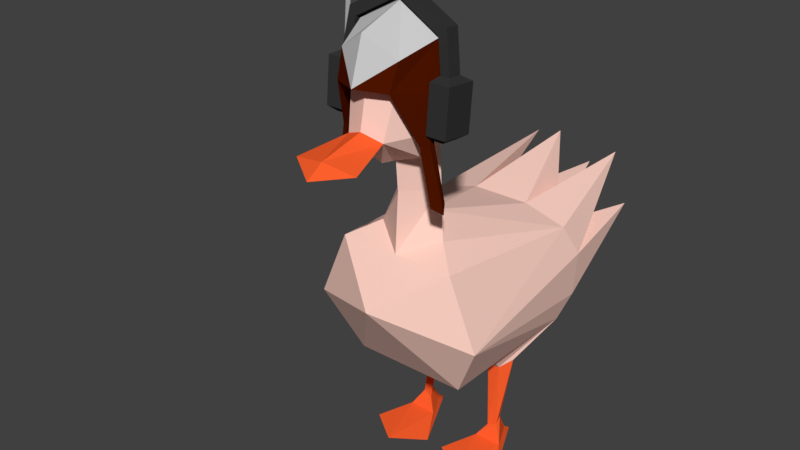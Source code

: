 # Source: Jummus.blend  (saved by Blender 2.79.0; exported with 4.5.12 LTS)
import bpy
from mathutils import Matrix  # noqa: F401  (used for matrix-valued properties, if any)

bpy.ops.wm.read_factory_settings(use_empty=True)
scene = bpy.context.scene
scene.name = 'Scene'

# ---- collections
col_collection_1 = bpy.data.collections.new('Collection 1'); scene.collection.children.link(col_collection_1)

# ---- materials (node trees are filled in below, after node groups)
mat_material = bpy.data.materials.new('Material')
mat_material.alpha_threshold = 0.0
mat_material.use_transparent_shadow = False
mat_material.diffuse_color = (1.0, 0.6514, 0.5583, 1.0)
mat_material.roughness = 0.5
mat_material.line_color = (0.0, 0.0, 0.0, 1.0)
mat_material_001 = bpy.data.materials.new('Material.001')
mat_material_001.alpha_threshold = 0.0
mat_material_001.use_transparent_shadow = False
mat_material_001.diffuse_color = (1.0, 0.1195, 0.02624, 1.0)
mat_material_001.roughness = 0.5
mat_material_002 = bpy.data.materials.new('Material.002')
mat_material_002.alpha_threshold = 0.0
mat_material_002.use_transparent_shadow = False
mat_material_002.diffuse_color = (0.07819, 0.007499, 0.0, 1.0)
mat_material_002.roughness = 0.5
mat_material_003 = bpy.data.materials.new('Material.003')
mat_material_003.alpha_threshold = 0.0
mat_material_003.use_transparent_shadow = False
mat_material_003.diffuse_color = (0.03522, 0.03522, 0.03522, 1.0)
mat_material_003.roughness = 0.5
mat_material_004 = bpy.data.materials.new('Material.004')
mat_material_004.alpha_threshold = 0.0
mat_material_004.use_transparent_shadow = False
mat_material_004.diffuse_color = (0.6038, 0.6038, 0.6038, 1.0)
mat_material_004.roughness = 0.5

# ---- material node trees

# ---- world
world_world = bpy.data.worlds.new('World'); scene.world = world_world
world_world.color = (0.05088, 0.05088, 0.05088)
world_world.use_sun_shadow = False
world_world.sun_shadow_jitter_overblur = 0.0
world_world.cycles.sampling_method = 'MANUAL'

# ---- meshes
me_cube = bpy.data.meshes.new('Cube')
me_cube.from_pydata([(1.067, 1.915, -1.266), (0.8374, 1.671, 0.7674), (-0.8374, 1.671, 0.7674), (-1.067, 1.915, -1.266), (1.067, 3.386, -1.266), (0.8745, 3.564, 1.067), (-0.8745, 3.564, 1.067), (-1.067, 3.386, -1.266), (0.0, 2.959, 1.652), (0.4324, 1.737, -1.266), (-0.4324, 1.737, -1.266), (1.178, 2.281, -1.453), (1.225, 2.951, -1.454), (-1.178, 2.281, -1.453), (-1.225, 2.951, -1.454), (0.4324, 3.564, -1.266), (-0.4324, 3.564, -1.266), (0.5877, 3.066, -1.861), (-0.5877, 3.066, -1.861), (0.2421, 2.426, -1.996), (-0.2421, 2.426, -1.996), (0.0, 3.564, 1.067), (-0.5006, 3.785, 0.7227), (0.5006, 3.785, 0.7227), (-0.318, 4.406, 0.5329), (0.318, 4.406, 0.5329), (0.0, 4.435, 1.014), (-0.318, 5.313, 0.5988), (0.318, 5.313, 0.5988), (0.0, 4.929, 1.316), (0.0, 3.242, -3.739), (-0.6857, 3.748, -3.275), (0.6857, 3.748, -3.275), (0.0, 4.069, -2.782), (-1.076, 3.123, -2.976), (1.076, 3.123, -2.976), (-0.423, 2.347, -3.245), (0.423, 2.347, -3.245), (0.0, 3.937, 0.3495), (0.0, 2.674, -3.43), (1.297, 2.564, 1.067), (-1.297, 2.564, 1.067), (0.0, 1.568, -0.1579), (0.6968, 1.692, -0.1237), (-0.6968, 1.692, -0.1237), (0.7287, 1.345, -0.7062), (0.4329, 1.226, -0.5082), (0.6112, 1.264, -0.5153), (-0.7287, 1.345, -0.7062), (-0.4329, 1.226, -0.5082), (-0.6112, 1.264, -0.5153), (0.6464, 0.3867, -0.5537), (0.536, 0.2781, -0.409), (0.6718, 0.3314, -0.4293), (-0.6464, 0.3867, -0.5537), (-0.536, 0.2781, -0.409), (-0.6718, 0.3314, -0.4293), (0.6195, 0.09213, -0.7333), (0.4059, 0.09213, -0.3034), (0.8162, 0.09213, -0.3129), (-0.6195, 0.09213, -0.7333), (-0.4059, 0.09213, -0.3034), (-0.8162, 0.09213, -0.3129), (0.6234, 0.002152, -0.8496), (0.1322, -0.0002174, 0.1766), (1.091, -0.001217, 0.1636), (-0.6234, 0.002152, -0.8496), (-0.1322, -0.0002174, 0.1766), (-1.091, -0.001217, 0.1636), (0.6118, -0.0007172, 0.5094), (-0.6118, -0.0007172, 0.5094), (0.6315, 5.418, 1.053), (0.4533, 5.418, 0.5188), (0.4126, 5.033, 1.053), (0.2701, 5.349, 1.602), (0.4661, 5.218, 2.293), (0.544, 6.026, 1.053), (0.3465, 6.026, 1.445), (0.3932, 6.027, 0.6614), (0.603, 6.551, 0.9897), (0.4308, 6.363, 1.514), (0.4308, 6.224, 0.5395), (0.6802, 5.914, 1.081), (0.3947, 5.994, 1.641), (0.4622, 5.835, 0.5198), (0.6485, 5.323, 1.127), (0.5781, 5.323, 1.267), (0.6567, 5.295, 1.216), (0.5953, 5.312, 1.337), (0.7917, 4.55, 1.085), (0.7212, 4.55, 1.225), (0.8402, 4.432, 1.165), (0.7384, 4.539, 1.295), (0.0, 5.726, 0.3405), (-0.6315, 5.418, 1.053), (0.0, 5.456, 1.695), (0.0, 4.879, 1.053), (0.0, 5.185, 0.405), (-0.4533, 5.418, 0.5188), (-0.4126, 5.033, 1.053), (-0.2701, 5.349, 1.602), (0.0, 5.185, 1.623), (0.0, 5.139, 2.609), (-0.4661, 5.218, 2.293), (0.0, 5.303, 2.358), (-0.544, 6.026, 1.053), (-0.3465, 6.026, 1.445), (0.0, 6.026, 1.584), (0.0, 6.027, 0.4542), (-0.3932, 6.027, 0.6614), (0.0, 6.883, 0.9423), (0.0, 6.457, 0.3321), (-0.603, 6.551, 0.9897), (0.0, 6.645, 1.647), (-0.4308, 6.363, 1.514), (-0.4308, 6.224, 0.5395), (-0.6802, 5.914, 1.081), (-0.3947, 5.994, 1.641), (0.0, 6.024, 1.841), (0.0, 5.794, 0.2232), (-0.4622, 5.835, 0.5198), (-0.6485, 5.323, 1.127), (-0.5781, 5.323, 1.267), (-0.6567, 5.295, 1.216), (-0.5953, 5.312, 1.337), (-0.7917, 4.55, 1.085), (-0.7212, 4.55, 1.225), (-0.8402, 4.432, 1.165), (-0.7384, 4.539, 1.295), (0.8216, 6.119, 0.8797), (0.6931, 6.119, 0.8797), (0.8216, 6.139, 1.088), (0.6931, 6.139, 1.088), (0.6246, 6.582, 1.045), (0.7303, 6.701, 1.033), (0.6246, 6.562, 0.8364), (0.7303, 6.68, 0.8249), (0.9248, 6.042, 0.7629), (0.6419, 6.042, 0.763), (0.9248, 6.087, 1.217), (0.6419, 6.086, 1.218), (0.9258, 5.399, 0.8228), (0.6429, 5.399, 0.8229), (0.9258, 5.443, 1.277), (0.6429, 5.443, 1.277), (0.8282, 5.34, 0.9201), (0.6891, 5.339, 0.9201), (0.8282, 5.366, 1.193), (0.6891, 5.366, 1.193), (-0.8216, 6.119, 0.8797), (-0.6931, 6.119, 0.8797), (-0.8216, 6.139, 1.088), (-0.6931, 6.139, 1.088), (-0.6246, 6.582, 1.045), (-0.7303, 6.701, 1.033), (-0.6246, 6.562, 0.8364), (-0.7303, 6.68, 0.8249), (0.0, 6.908, 0.8027), (0.0, 7.066, 0.7872), (0.0, 6.928, 1.011), (0.0, 7.086, 0.9957), (-0.9248, 6.042, 0.7629), (-0.6419, 6.042, 0.763), (-0.9248, 6.087, 1.217), (-0.6419, 6.086, 1.218), (-0.9258, 5.399, 0.8228), (-0.6429, 5.399, 0.8229), (-0.9258, 5.443, 1.277), (-0.6429, 5.443, 1.277), (-0.8282, 5.34, 0.9201), (-0.6891, 5.339, 0.9201), (-0.8282, 5.366, 1.193), (-0.6891, 5.366, 1.193), (-0.9248, 6.064, 0.9902), (-0.8423, 6.112, 0.9437), (-0.8423, 6.12, 1.027), (-0.8834, 6.09, 0.9876), (-0.9112, 7.943, 0.7244), (-0.9112, 7.943, 0.8073), (-0.9523, 7.943, 0.7684), (-0.8598, 7.998, 0.6435), (-0.8598, 7.998, 0.8689), (-1.008, 7.998, 0.7662)], [], [(0, 1, 43), (40, 12, 4, 5), (41, 6, 7, 14), (10, 3, 36), (40, 5, 8), (5, 21, 6, 8), (41, 2, 8), (2, 1, 8), (18, 14, 31), (19, 17, 35), (12, 17, 32), (16, 15, 33), (17, 12, 35), (17, 19, 30), (9, 19, 37), (19, 9, 39), (4, 15, 38), (15, 16, 38), (16, 7, 38), (7, 6, 22, 38), (6, 21, 22), (5, 4, 38, 23), (2, 41, 13, 3), (21, 23, 25, 26), (21, 5, 23), (26, 25, 28, 96), (22, 21, 26, 24), (23, 38, 22, 24, 25), (27, 96, 28, 97), (24, 26, 96, 27), (24, 27, 97), (18, 17, 30), (20, 18, 30), (19, 20, 30), (7, 16, 31), (16, 18, 31), (14, 7, 31), (18, 16, 33), (17, 15, 32), (4, 12, 32), (15, 4, 32), (17, 18, 33), (15, 17, 33), (13, 14, 34), (12, 11, 35), (11, 19, 35), (14, 18, 34), (18, 20, 34), (20, 13, 34), (20, 19, 39), (10, 20, 39), (19, 11, 37), (20, 10, 36), (3, 13, 36), (11, 0, 37), (13, 20, 36), (0, 9, 37), (9, 10, 39), (11, 12, 40), (1, 40, 8), (6, 41, 8), (2, 3, 44), (1, 2, 42), (3, 10, 42), (10, 9, 42), (9, 0, 42), (1, 42, 43), (43, 42, 46, 47), (42, 44, 50, 49), (42, 2, 44), (48, 49, 55, 54), (0, 43, 47, 45), (42, 0, 45, 46), (49, 50, 56, 55), (44, 3, 48, 50), (3, 42, 49, 48), (54, 55, 61, 60), (55, 56, 62, 61), (47, 46, 52, 53), (46, 45, 51, 52), (50, 48, 54, 56), (45, 47, 53, 51), (58, 64, 69), (62, 60, 66, 68), (51, 53, 59, 57), (56, 54, 60, 62), (53, 52, 58, 59), (52, 51, 57, 58), (64, 63, 65, 69), (66, 67, 70, 68), (58, 57, 63, 64), (62, 68, 70), (60, 61, 67, 66), (57, 59, 65, 63), (61, 62, 70), (67, 61, 70), (59, 58, 69), (65, 59, 69), (41, 14, 13), (0, 11, 40, 1), (104, 102, 75), (74, 95, 104, 75), (93, 108, 78, 72), (93, 72, 28, 97), (71, 73, 28, 72), (71, 72, 78, 76), (71, 76, 77, 74), (71, 74, 73), (101, 74, 75, 102), (95, 74, 77, 107), (96, 97, 28, 73), (29, 74, 101), (110, 79, 81, 111), (76, 78, 84, 82), (107, 77, 83, 118), (78, 108, 119, 84), (83, 77, 86, 88), (110, 113, 80, 79), (118, 83, 80), (83, 82, 79, 80), (119, 111, 81), (82, 84, 81, 79), (85, 87, 91, 89), (82, 83, 88, 87), (76, 82, 87, 85), (77, 76, 85, 86), (90, 89, 91, 92), (88, 86, 90, 92), (87, 88, 92, 91), (86, 85, 89, 90), (104, 103, 102), (100, 103, 104, 95), (93, 98, 109, 108), (93, 97, 27, 98), (94, 98, 27, 99), (94, 105, 109, 98), (94, 100, 106, 105), (94, 99, 100), (101, 102, 103, 100), (95, 107, 106, 100), (96, 99, 27, 97), (29, 101, 100), (110, 111, 115, 112), (105, 116, 120, 109), (107, 118, 117, 106), (109, 120, 119, 108), (117, 124, 122, 106), (110, 112, 114, 113), (118, 113, 114), (117, 114, 112, 116), (115, 111, 119), (116, 112, 115, 120), (121, 125, 127, 123), (116, 123, 124, 117), (105, 121, 123, 116), (106, 122, 121, 105), (126, 128, 127, 125), (124, 128, 126, 122), (123, 127, 128, 124), (122, 126, 125, 121), (133, 135, 130, 132), (157, 158, 136, 135), (136, 134, 131, 129), (134, 133, 132, 131), (157, 135, 133, 159), (135, 136, 129, 130), (136, 158, 160, 134), (138, 137, 141, 142), (133, 134, 160, 159), (129, 131, 139, 137), (132, 130, 138, 140), (130, 129, 137, 138), (131, 132, 140, 139), (143, 144, 148, 147), (140, 138, 142, 144), (139, 140, 144, 143), (137, 139, 143, 141), (146, 145, 147, 148), (141, 143, 147, 145), (142, 141, 145, 146), (144, 142, 146, 148), (153, 152, 150, 155), (157, 155, 156, 158), (156, 149, 151, 154), (154, 151, 152, 153), (157, 159, 153, 155), (155, 150, 149, 156), (156, 154, 160, 158), (162, 166, 165, 161), (153, 159, 160, 154), (149, 161, 173), (152, 164, 162, 150), (150, 162, 161, 149), (151, 163, 164, 152), (167, 171, 172, 168), (164, 168, 166, 162), (163, 167, 168, 164), (161, 165, 167, 163, 173), (170, 172, 171, 169), (165, 169, 171, 167), (166, 170, 169, 165), (168, 172, 170, 166), (173, 151, 175, 176), (163, 151, 173), (176, 175, 178, 179), (149, 173, 176, 174), (151, 149, 174, 175), (179, 178, 181, 182), (174, 176, 179, 177), (175, 174, 177, 178), (181, 180, 182), (177, 179, 182, 180), (178, 177, 180, 181), (113, 118, 80), (117, 118, 114), (84, 119, 81), (120, 115, 119), (28, 25, 97), (25, 24, 97), (96, 29, 100, 99), (96, 73, 74, 29)])
me_cube.polygons.foreach_set('material_index', [0, 0, 0, 0, 0, 0, 0, 0, 0, 0, 0, 0, 0, 0, 0, 0, 0, 0, 0, 0, 0, 0, 0, 0, 0, 0, 0, 0, 0, 0, 0, 0, 0, 0, 0, 0, 0, 0, 0, 0, 0, 0, 0, 0, 0, 0, 0, 0, 0, 0, 0, 0, 0, 0, 0, 0, 0, 0, 0, 0, 0, 0, 0, 0, 0, 0, 0, 0, 0, 0, 1, 0, 0, 1, 0, 0, 1, 1, 1, 1, 1, 1, 1, 1, 1, 1, 1, 1, 1, 1, 1, 1, 1, 1, 1, 1, 1, 1, 0, 0, 1, 1, 0, 0, 0, 0, 0, 0, 1, 0, 0, 0, 4, 2, 2, 2, 2, 4, 2, 2, 4, 2, 2, 2, 2, 2, 2, 2, 2, 2, 1, 1, 0, 0, 0, 0, 0, 0, 1, 0, 0, 0, 4, 2, 2, 2, 2, 4, 4, 2, 4, 2, 2, 2, 2, 2, 2, 2, 2, 2, 3, 3, 3, 3, 3, 3, 3, 3, 3, 3, 3, 3, 3, 3, 3, 3, 3, 3, 3, 3, 3, 3, 3, 3, 3, 3, 3, 3, 3, 3, 3, 3, 3, 3, 3, 3, 3, 3, 3, 3, 3, 3, 3, 3, 4, 3, 3, 4, 4, 4, 4, 4, 4, 4, 2, 2, 2, 0, 0, 0, 0])
_uv = me_cube.uv_layers.new(name='UVMap')
_uv.uv.foreach_set('vector', [0.1855, 0.4523, 0.1647, 0.6561, 0.1538, 0.5536, 0.2728, 0.05973, 0.2677, 0.2818, 0.2292, 0.2705, 0.1896, 0.07111, 0.4298, 0.002218, 0.5216, 0.007853, 0.4934, 0.2088, 0.4529, 0.2228, 0.5348, 0.4878, 0.572, 0.5259, 0.4128, 0.6189, 0.2728, 0.05973, 0.1896, 0.07111, 0.2341, 0.001742, 0.166, 0.07322, 0.09048, 0.07322, 0.01491, 0.07322, 0.09307, 0.001742, 0.5963, 0.001742, 0.6571, 0.05374, 0.5251, 0.117, 0.6571, 0.05374, 0.6571, 0.1913, 0.5251, 0.117, 0.8257, 0.4412, 0.8681, 0.3901, 0.8681, 0.5668, 0.9625, 0.7334, 0.9094, 0.703, 0.9625, 0.6184, 0.8574, 0.7539, 0.8134, 0.7048, 0.8574, 0.5792, 0.05548, 0.2735, 0.1302, 0.2735, 0.09133, 0.411, 0.2903, 0.8354, 0.342, 0.7937, 0.342, 0.9275, 0.2903, 0.4647, 0.3474, 0.4518, 0.3474, 0.6192, 0.9283, 0.9378, 0.8932, 0.8623, 0.9283, 0.7586, 0.5376, 0.8268, 0.567, 0.7452, 0.567, 0.9501, 0.1861, 0.271, 0.1302, 0.2735, 0.08895, 0.1402, 0.1302, 0.2735, 0.05548, 0.2735, 0.08895, 0.1402, 0.05548, 0.2735, 0.001733, 0.271, 0.08895, 0.1402, 0.001733, 0.271, 0.01491, 0.07322, 0.04623, 0.1059, 0.08895, 0.1402, 0.01491, 0.07322, 0.09048, 0.07322, 0.04623, 0.1059, 0.166, 0.07322, 0.1861, 0.271, 0.08895, 0.1402, 0.1328, 0.1059, 0.3589, 0.001742, 0.4298, 0.002218, 0.3968, 0.2208, 0.3683, 0.2038, 0.9059, 0.7334, 0.8771, 0.711, 0.8609, 0.6579, 0.9021, 0.6576, 0.09048, 0.07322, 0.166, 0.07322, 0.1328, 0.1059, 0.9021, 0.6576, 0.8609, 0.6579, 0.8674, 0.5792, 0.9059, 0.6191, 0.9174, 0.01226, 0.9447, 0.001742, 0.9409, 0.07621, 0.9007, 0.06842, 0.7473, 0.1983, 0.7039, 0.1821, 0.6605, 0.1983, 0.6763, 0.1429, 0.7314, 0.1429, 0.3362, 0.931, 0.3362, 0.9852, 0.2903, 0.9614, 0.3043, 0.9344, 0.9007, 0.06842, 0.9409, 0.07621, 0.9447, 0.1141, 0.9071, 0.1459, 0.6763, 0.1429, 0.6763, 0.06484, 0.7039, 0.07438, 0.7689, 0.562, 0.6721, 0.5311, 0.7689, 0.3901, 0.8222, 0.5591, 0.7723, 0.5501, 0.8222, 0.3901, 0.8715, 0.3965, 0.9128, 0.3901, 0.9128, 0.5551, 0.001733, 0.271, 0.05548, 0.2735, 0.03452, 0.4488, 0.81, 0.7551, 0.7619, 0.7069, 0.81, 0.5792, 0.4529, 0.2228, 0.4934, 0.2088, 0.5216, 0.3866, 0.7575, 0.2341, 0.8176, 0.2018, 0.8176, 0.3444, 0.8089, 0.04981, 0.8543, 0.001742, 0.8543, 0.1786, 0.2292, 0.2705, 0.2677, 0.2818, 0.2225, 0.4483, 0.1302, 0.2735, 0.1861, 0.271, 0.153, 0.4488, 0.1896, 0.7217, 0.2761, 0.669, 0.2761, 0.7814, 0.8766, 0.3408, 0.8211, 0.3042, 0.8766, 0.2018, 0.3968, 0.2208, 0.4529, 0.2228, 0.4635, 0.3564, 0.2677, 0.2818, 0.3254, 0.2743, 0.2705, 0.4153, 0.09558, 0.7813, 0.001733, 0.7813, 0.01769, 0.6596, 0.9309, 0.3357, 0.8801, 0.2937, 0.9309, 0.2018, 0.7619, 0.8868, 0.8128, 0.8671, 0.8128, 0.9702, 0.09904, 0.7158, 0.175, 0.6596, 0.175, 0.8049, 0.9736, 0.8853, 0.9318, 0.8853, 0.9527, 0.7586, 0.9457, 0.5985, 0.9162, 0.5147, 0.9457, 0.3901, 0.2903, 0.6989, 0.3467, 0.6227, 0.3467, 0.7902, 0.8578, 0.0802, 0.8972, 0.001742, 0.8972, 0.1821, 0.3683, 0.2038, 0.3968, 0.2208, 0.407, 0.3806, 0.3254, 0.2743, 0.3554, 0.2542, 0.3437, 0.4303, 0.8054, 0.1704, 0.7507, 0.09359, 0.8054, 0.001742, 0.4359, 0.4018, 0.4796, 0.4375, 0.3589, 0.5697, 0.4796, 0.4375, 0.5348, 0.4878, 0.3695, 0.6085, 0.3254, 0.2743, 0.2677, 0.2818, 0.2728, 0.05973, 0.6571, 0.1913, 0.5963, 0.2238, 0.5251, 0.117, 0.531, 0.02744, 0.5963, 0.001742, 0.5251, 0.117, 0.02622, 0.6561, 0.001733, 0.4523, 0.03372, 0.5536, 0.1647, 0.6561, 0.02622, 0.6561, 0.09255, 0.5528, 0.572, 0.5259, 0.5348, 0.4878, 0.572, 0.3901, 0.5348, 0.4878, 0.4796, 0.4375, 0.572, 0.3901, 0.4796, 0.4375, 0.4359, 0.4018, 0.572, 0.3901, 0.1647, 0.6561, 0.09255, 0.5528, 0.1538, 0.5536, 0.5082, 0.9492, 0.4489, 0.9492, 0.4775, 0.9011, 0.4923, 0.9006, 0.4199, 0.9461, 0.3589, 0.9461, 0.3741, 0.8974, 0.3899, 0.898, 0.09255, 0.5528, 0.02622, 0.6561, 0.03372, 0.5536, 0.4068, 0.6609, 0.4351, 0.6618, 0.4591, 0.7417, 0.4462, 0.7357, 0.5754, 0.3901, 0.6686, 0.4285, 0.6285, 0.4597, 0.6138, 0.4492, 0.5629, 0.7417, 0.4626, 0.7414, 0.5106, 0.7032, 0.5388, 0.7023, 0.3899, 0.898, 0.3741, 0.8974, 0.3888, 0.8428, 0.4014, 0.8426, 0.754, 0.3552, 0.6605, 0.384, 0.6992, 0.3338, 0.7141, 0.3263, 0.3589, 0.6227, 0.4591, 0.6224, 0.4351, 0.6618, 0.4068, 0.6609, 0.9659, 0.6819, 0.975, 0.6694, 0.9906, 0.6604, 0.9908, 0.6982, 0.001733, 0.8933, 0.006727, 0.882, 0.0241, 0.8808, 0.004073, 0.9102, 0.4923, 0.9006, 0.4775, 0.9011, 0.4875, 0.8419, 0.4985, 0.8424, 0.5388, 0.7023, 0.5106, 0.7032, 0.55, 0.6284, 0.5629, 0.6224, 0.7141, 0.3263, 0.6992, 0.3338, 0.6978, 0.2524, 0.7076, 0.2455, 0.6138, 0.4492, 0.6285, 0.4597, 0.622, 0.5405, 0.6122, 0.534, 0.7478, 0.8949, 0.7377, 0.9426, 0.688, 0.9369, 0.7143, 0.2212, 0.6781, 0.2306, 0.6668, 0.2247, 0.754, 0.2018, 0.6122, 0.534, 0.622, 0.5405, 0.6287, 0.5619, 0.5923, 0.5566, 0.7076, 0.2455, 0.6978, 0.2524, 0.6781, 0.2306, 0.7143, 0.2212, 0.7408, 0.8699, 0.7478, 0.8793, 0.7478, 0.8949, 0.7216, 0.8709, 0.2592, 0.9178, 0.2494, 0.9038, 0.2762, 0.8905, 0.2762, 0.929, 0.6499, 0.7637, 0.6499, 0.8602, 0.5754, 0.7996, 0.6, 0.7557, 0.8351, 0.7586, 0.8351, 0.8568, 0.7861, 0.8636, 0.7619, 0.8182, 0.2762, 0.929, 0.2762, 0.8905, 0.2847, 0.881, 0.2847, 0.9729, 0.0241, 0.8808, 0.07208, 0.8861, 0.07208, 0.937, 0.9908, 0.6982, 0.9906, 0.6604, 0.9983, 0.6184, 0.9983, 0.7085, 0.5923, 0.5566, 0.6287, 0.5619, 0.6686, 0.5757, 0.5811, 0.5625, 0.004073, 0.9102, 0.0241, 0.8808, 0.07208, 0.937, 0.0246, 0.9544, 0.004073, 0.9102, 0.07208, 0.937, 0.7216, 0.8709, 0.7478, 0.8949, 0.688, 0.9369, 0.676, 0.8869, 0.7216, 0.8709, 0.688, 0.9369, 0.4298, 0.002218, 0.4529, 0.2228, 0.3968, 0.2208, 0.3554, 0.2542, 0.3254, 0.2743, 0.2728, 0.05973, 0.3554, 0.04979, 0.03997, 0.8544, 0.0329, 0.8773, 0.001733, 0.8393, 0.03439, 0.7848, 0.0559, 0.7974, 0.03997, 0.8544, 0.001733, 0.8393, 0.7039, 0.02688, 0.7039, 0.001742, 0.738, 0.003492, 0.7432, 0.05509, 0.7039, 0.02688, 0.7432, 0.05509, 0.7314, 0.06484, 0.7039, 0.07438, 0.3934, 0.792, 0.3589, 0.7909, 0.3835, 0.7517, 0.3935, 0.7452, 0.3934, 0.792, 0.3935, 0.7452, 0.4454, 0.7587, 0.4454, 0.793, 0.3934, 0.792, 0.4454, 0.793, 0.4436, 0.8268, 0.3843, 0.8391, 0.3934, 0.792, 0.3843, 0.8391, 0.3589, 0.7909, 0.2419, 0.7953, 0.2669, 0.7975, 0.2669, 0.8611, 0.2205, 0.8775, 0.9654, 0.3538, 0.9776, 0.3769, 0.9423, 0.3744, 0.9344, 0.3464, 0.8897, 0.9402, 0.8296, 0.9342, 0.8459, 0.9063, 0.8897, 0.9029, 0.6226, 0.9223, 0.5832, 0.9515, 0.5891, 0.9291, 0.6034, 0.2745, 0.5585, 0.2429, 0.591, 0.2273, 0.6332, 0.2391, 0.981, 0.2131, 0.964, 0.2358, 0.9425, 0.2351, 0.9721, 0.2018, 0.9699, 0.1465, 0.9817, 0.1762, 0.9645, 0.1805, 0.9481, 0.1469, 0.964, 0.2358, 0.9618, 0.2738, 0.9344, 0.2814, 0.9425, 0.2351, 0.1508, 0.9382, 0.134, 0.9385, 0.1222, 0.881, 0.1282, 0.8808, 0.6034, 0.2745, 0.5585, 0.3198, 0.5357, 0.2871, 0.5585, 0.2429, 0.5382, 0.3357, 0.5251, 0.2995, 0.5357, 0.2871, 0.5786, 0.6837, 0.6247, 0.6988, 0.6094, 0.7522, 0.5754, 0.7176, 0.2459, 0.9213, 0.1896, 0.9196, 0.2125, 0.8828, 0.6247, 0.6988, 0.6725, 0.7117, 0.6572, 0.7417, 0.6094, 0.7522, 0.6422, 0.6502, 0.6361, 0.6448, 0.6703, 0.5792, 0.6725, 0.5912, 0.6247, 0.6988, 0.5786, 0.6837, 0.6262, 0.6416, 0.6361, 0.6448, 0.09307, 0.8502, 0.08284, 0.8387, 0.09283, 0.7848, 0.09307, 0.7881, 0.134, 0.9385, 0.09904, 0.9385, 0.1097, 0.881, 0.1222, 0.881, 0.1231, 0.817, 0.1107, 0.817, 0.1181, 0.8084, 0.1291, 0.8169, 0.1282, 0.8808, 0.1222, 0.881, 0.1231, 0.817, 0.1291, 0.8169, 0.6361, 0.6448, 0.6262, 0.6416, 0.6566, 0.5825, 0.6703, 0.5792, 0.1222, 0.881, 0.1097, 0.881, 0.1107, 0.817, 0.1231, 0.817, 0.03997, 0.8544, 0.07938, 0.8609, 0.0329, 0.8773, 0.07938, 0.7973, 0.07938, 0.8609, 0.03997, 0.8544, 0.0559, 0.7974, 0.7039, 0.02688, 0.6646, 0.05509, 0.6698, 0.003492, 0.7039, 0.001742, 0.7039, 0.02688, 0.7039, 0.07438, 0.6763, 0.06484, 0.6646, 0.05509, 0.478, 0.7912, 0.4815, 0.8385, 0.4747, 0.8323, 0.4489, 0.7928, 0.478, 0.7912, 0.5311, 0.7905, 0.5341, 0.8252, 0.4815, 0.8385, 0.478, 0.7912, 0.4777, 0.7452, 0.5341, 0.7573, 0.5311, 0.7905, 0.5954, 0.8637, 0.624, 0.8819, 0.5754, 0.906, 0.2419, 0.7953, 0.2205, 0.8775, 0.1896, 0.8394, 0.2221, 0.7849, 0.9654, 0.3538, 0.9344, 0.3464, 0.9423, 0.3151, 0.9776, 0.3306, 0.8897, 0.9402, 0.8846, 0.9742, 0.8419, 0.9612, 0.8296, 0.9342, 0.6226, 0.9223, 0.5891, 0.9291, 0.5754, 0.906, 0.2161, 0.4518, 0.2793, 0.4642, 0.2718, 0.4969, 0.2252, 0.4897, 0.7409, 0.78, 0.7515, 0.779, 0.7515, 0.8278, 0.7361, 0.8135, 0.9699, 0.1465, 0.9481, 0.1469, 0.9645, 0.1121, 0.9817, 0.1162, 0.981, 0.3009, 0.9625, 0.3116, 0.9344, 0.2814, 0.9618, 0.2738, 0.8386, 0.8961, 0.8664, 0.8362, 0.8724, 0.8374, 0.8555, 0.8995, 0.6034, 0.2745, 0.6332, 0.316, 0.589, 0.3393, 0.5585, 0.3198, 0.5559, 0.3831, 0.5251, 0.3852, 0.5372, 0.3428, 0.192, 0.552, 0.1896, 0.5194, 0.2252, 0.4897, 0.24, 0.544, 0.2103, 0.9578, 0.1896, 0.9196, 0.2459, 0.9213, 0.24, 0.544, 0.2252, 0.4897, 0.2718, 0.4969, 0.2868, 0.5271, 0.2565, 0.5912, 0.2868, 0.6527, 0.2846, 0.6655, 0.2505, 0.5966, 0.24, 0.544, 0.2505, 0.5966, 0.2401, 0.5983, 0.192, 0.552, 0.2806, 0.7849, 0.2806, 0.8471, 0.2804, 0.8503, 0.2704, 0.7965, 0.8555, 0.8995, 0.8724, 0.8374, 0.8846, 0.8372, 0.8897, 0.899, 0.8775, 0.7695, 0.8715, 0.7683, 0.883, 0.7586, 0.8897, 0.7693, 0.8664, 0.8362, 0.8715, 0.7683, 0.8775, 0.7695, 0.8724, 0.8374, 0.2505, 0.5966, 0.2846, 0.6655, 0.2704, 0.6598, 0.2401, 0.5983, 0.8724, 0.8374, 0.8775, 0.7695, 0.8897, 0.7693, 0.8846, 0.8372, 0.9605, 0.9926, 0.9423, 0.9924, 0.9423, 0.9555, 0.9604, 0.9557, 0.6898, 0.6507, 0.676, 0.6507, 0.7096, 0.5871, 0.7199, 0.5963, 0.6715, 0.8043, 0.6534, 0.8042, 0.6534, 0.7557, 0.6715, 0.7558, 0.6991, 0.852, 0.7061, 0.8444, 0.7326, 0.8554, 0.7326, 0.8664, 0.6435, 0.9153, 0.6524, 0.8643, 0.6698, 0.8637, 0.6609, 0.9147, 0.7199, 0.5963, 0.7096, 0.5871, 0.7584, 0.5792, 0.7585, 0.5903, 0.163, 0.9356, 0.1543, 0.8699, 0.1718, 0.8695, 0.1805, 0.9353, 0.972, 0.3901, 0.9965, 0.3901, 0.9965, 0.4463, 0.972, 0.4463, 0.7061, 0.8444, 0.6991, 0.852, 0.676, 0.785, 0.6855, 0.7869, 0.5687, 0.3519, 0.5687, 0.3695, 0.5594, 0.3812, 0.5594, 0.3428, 0.9604, 0.9557, 0.9423, 0.9555, 0.9318, 0.949, 0.9713, 0.9494, 0.5798, 0.3521, 0.5687, 0.3519, 0.5594, 0.3428, 0.5838, 0.3433, 0.5687, 0.3695, 0.5798, 0.3697, 0.5838, 0.3817, 0.5594, 0.3812, 0.6997, 0.9541, 0.676, 0.9587, 0.6778, 0.9483, 0.6894, 0.9461, 0.9713, 0.9494, 0.9318, 0.949, 0.9318, 0.8938, 0.9713, 0.8942, 0.6997, 0.9937, 0.676, 0.9983, 0.676, 0.9587, 0.6997, 0.9541, 0.09904, 0.9421, 0.1386, 0.942, 0.1386, 0.9981, 0.09904, 0.9982, 0.8244, 0.3537, 0.8364, 0.3541, 0.8364, 0.377, 0.8244, 0.3766, 0.8454, 0.3451, 0.8454, 0.3831, 0.8364, 0.377, 0.8364, 0.3541, 0.8211, 0.3443, 0.8454, 0.3451, 0.8364, 0.3541, 0.8244, 0.3537, 0.9713, 0.8942, 0.9318, 0.8938, 0.9395, 0.8888, 0.9633, 0.8891, 0.9768, 0.001742, 0.9768, 0.04084, 0.9587, 0.0409, 0.9587, 0.001795, 0.6898, 0.6507, 0.7199, 0.7051, 0.7096, 0.7143, 0.676, 0.6507, 0.7542, 0.7258, 0.7542, 0.7755, 0.7361, 0.7755, 0.7361, 0.7257, 0.6991, 0.727, 0.7326, 0.7257, 0.7326, 0.7367, 0.7061, 0.7374, 0.6435, 0.9153, 0.6609, 0.9147, 0.6698, 0.9719, 0.6524, 0.9724, 0.7199, 0.7051, 0.7585, 0.7111, 0.7584, 0.7223, 0.7096, 0.7143, 0.163, 0.8087, 0.1805, 0.8084, 0.1718, 0.8695, 0.1543, 0.8699, 0.8932, 0.9975, 0.8932, 0.9413, 0.9177, 0.9413, 0.9177, 0.9976, 0.7061, 0.7374, 0.6855, 0.7869, 0.676, 0.785, 0.6991, 0.727, 0.6032, 0.352, 0.6118, 0.3433, 0.6118, 0.3625, 0.9768, 0.04084, 0.9877, 0.0462, 0.9481, 0.04631, 0.9587, 0.0409, 0.5922, 0.3518, 0.5873, 0.3428, 0.6118, 0.3433, 0.6032, 0.352, 0.6032, 0.3696, 0.6118, 0.3817, 0.5873, 0.3812, 0.5922, 0.3694, 0.9729, 0.5994, 0.9667, 0.6106, 0.9551, 0.6129, 0.9492, 0.604, 0.9877, 0.0462, 0.9877, 0.1023, 0.9481, 0.1025, 0.9481, 0.04631, 0.9729, 0.5599, 0.9729, 0.5994, 0.9492, 0.604, 0.9492, 0.5645, 0.1816, 0.9424, 0.1816, 0.9976, 0.1421, 0.9972, 0.1421, 0.942, 0.1618, 0.9422, 0.7621, 0.3758, 0.7621, 0.353, 0.7741, 0.3534, 0.7741, 0.3762, 0.7818, 0.3858, 0.7741, 0.3762, 0.7741, 0.3534, 0.7818, 0.3478, 0.7575, 0.385, 0.7621, 0.3758, 0.7741, 0.3762, 0.7818, 0.3858, 0.9877, 0.1023, 0.9797, 0.1086, 0.9559, 0.1086, 0.9481, 0.1025, 0.6118, 0.3625, 0.6032, 0.3696, 0.605, 0.3646, 0.6083, 0.3618, 0.6118, 0.3817, 0.6032, 0.3696, 0.6118, 0.3625, 0.6402, 0.3866, 0.6367, 0.3837, 0.6368, 0.2281, 0.64, 0.2284, 0.6032, 0.352, 0.6118, 0.3625, 0.6083, 0.3618, 0.605, 0.3576, 0.6032, 0.3696, 0.6032, 0.352, 0.605, 0.3576, 0.605, 0.3646, 0.6152, 0.3772, 0.6157, 0.3726, 0.6205, 0.3656, 0.6205, 0.3808, 0.6439, 0.3836, 0.6402, 0.3866, 0.64, 0.2284, 0.6439, 0.2273, 0.9613, 0.3901, 0.9685, 0.3905, 0.9624, 0.5503, 0.9553, 0.5491, 0.628, 0.3428, 0.628, 0.3622, 0.6152, 0.3515, 0.6241, 0.3737, 0.624, 0.3701, 0.6291, 0.3656, 0.6291, 0.3786, 0.9553, 0.5491, 0.9624, 0.5503, 0.9685, 0.5564, 0.9492, 0.5533, 0.5585, 0.3198, 0.5382, 0.3357, 0.5357, 0.2871, 0.5559, 0.3449, 0.5559, 0.3831, 0.5372, 0.3428, 0.2459, 0.881, 0.2459, 0.9213, 0.2125, 0.8828, 0.2436, 0.9615, 0.2103, 0.9578, 0.2459, 0.9213, 0.7314, 0.06484, 0.7314, 0.1429, 0.7039, 0.07438, 0.7314, 0.1429, 0.6763, 0.1429, 0.7039, 0.07438, 0.6401, 0.9166, 0.6226, 0.9223, 0.5754, 0.906, 0.624, 0.8819, 0.6401, 0.9166, 0.6358, 0.9515, 0.5832, 0.9515, 0.6226, 0.9223])
me_cube.materials.append(mat_material)
me_cube.materials.append(mat_material_001)
me_cube.materials.append(mat_material_002)
me_cube.materials.append(mat_material_003)
me_cube.materials.append(mat_material_004)
me_cube.use_remesh_preserve_volume = False
me_cube.use_remesh_preserve_attributes = False
me_cube.use_mirror_x = True
me_cube.update()
arm_armature = bpy.data.armatures.new('Armature')  # bones are not reproduced

# ---- objects
ob_armature = bpy.data.objects.new('Armature', arm_armature)
ob_jummus = bpy.data.objects.new('Jummus', me_cube)

# ---- transforms, parenting, visibility, modifiers, constraints
ob_armature.location = (0.0, 0.0, 0.0)
ob_armature.display_type = 'WIRE'
ob_armature.show_in_front = True
ob_armature.lineart.crease_threshold = 0.0
ob_jummus.parent = ob_armature
ob_jummus.location = (0.0, 0.0, 0.0)
ob_jummus.rotation_euler = (1.571, -0.0, 0.0)
ob_jummus.lock_rotations_4d = False
ob_jummus.empty_display_type = 'ARROWS'
ob_jummus.lineart.crease_threshold = 0.0
ob_jummus.use_mesh_mirror_x = True
_vg = ob_jummus.vertex_groups.new(name='Body')
for _i, _w in zip([0, 1, 2, 3, 4, 5, 6, 7, 8, 9, 10, 11, 12, 13, 14, 15, 16, 17, 18, 19, 20, 21, 22, 23, 24, 25, 30, 31, 32, 33, 34, 35, 36, 37, 38, 39, 40, 41, 42, 43, 44, 49], [0.02535, 0.6193, 0.6346, 0.03629, 0.08081, 0.5562, 0.5921, 0.08326, 0.535, 0.1239, 0.1249, 0.08306, 0.07137, 0.07945, 0.07141, 0.1099, 0.1105, 0.135, 0.1351, 0.5105, 0.5104, 0.5742, 0.8223, 0.744, 0.0775, 0.07542, 0.4532, 0.9071, 0.9071, 0.9713, 0.7908, 0.7908, 0.6168, 0.6181, 0.922, 0.8334, 0.7014, 0.7098, 0.4478, 0.2364, 0.2505, 0.002673]): _vg.add([_i], _w, 'REPLACE')
_vg = ob_jummus.vertex_groups.new(name='Neck2')
for _i, _w in zip([1, 2, 5, 6, 8, 21, 22, 23, 24, 25, 26, 29, 38, 40, 41, 73, 96, 97, 99], [0.07191, 0.06911, 0.4159, 0.3873, 0.4337, 0.4016, 0.1475, 0.2333, 0.8643, 0.8752, 0.9178, 0.06116, 0.04678, 0.1544, 0.1496, 0.03058, 0.08932, 0.05219, 0.03447]): _vg.add([_i], _w, 'REPLACE')
_vg = ob_jummus.vertex_groups.new(name='Neck1')
_vg = ob_jummus.vertex_groups.new(name='Head')
for _i, _w in zip([24, 25, 26, 27, 28, 29, 71, 72, 73, 74, 75, 76, 77, 78, 79, 80, 81, 82, 83, 84, 85, 86, 87, 88, 89, 90, 91, 92, 93, 94, 95, 96, 97, 98, 99, 100, 101, 102, 103, 104, 105, 106, 107, 108, 109, 110, 111, 112, 113, 114, 115, 116, 117, 118, 119, 120, 121, 122, 123, 124, 125, 126, 127, 128, 129, 130, 131, 132, 133, 134, 135, 136, 137, 138, 139, 140, 141, 142, 143, 144, 145, 146, 147, 148, 149, 150, 151, 152, 153, 154, 155, 156, 157, 158, 159, 160, 161, 162, 163, 164, 165, 166, 167, 168, 169, 170, 171, 172, 173, 174, 175, 176, 177, 178, 179, 180, 181, 182], [0.05585, 0.04466, 0.05782, 0.9786, 0.9869, 1.0, 1.0, 0.9927, 0.9571, 0.9889, 0.986, 1.0, 0.9993, 0.9984, 1.0, 1.0, 1.0, 1.0, 0.9976, 1.0, 1.0, 1.0, 1.0, 1.0, 0.9976, 0.9976, 0.9976, 0.9976, 0.9941, 1.0, 0.9904, 0.9081, 0.9431, 0.9889, 0.9571, 0.9889, 1.0, 0.9864, 0.9859, 0.9868, 1.0, 0.9993, 0.9966, 0.998, 0.9981, 1.0, 0.9998, 1.0, 1.0, 1.0, 1.0, 1.0, 0.9975, 0.9975, 0.9986, 1.0, 1.0, 1.0, 1.0, 1.0, 0.9974, 0.9974, 0.9974, 0.9974, 1.0, 1.0, 1.0, 1.0, 1.0, 1.0, 1.0, 1.0, 1.0, 1.0, 1.0, 1.0, 1.0, 1.0, 1.0, 0.9997, 1.0, 1.0, 1.0, 1.0, 1.0, 1.0, 1.0, 1.0, 1.0, 1.0, 1.0, 1.0, 1.0, 1.0, 1.0, 1.0, 1.0, 1.0, 1.0, 1.0, 1.0, 1.0, 1.0, 0.9997, 1.0, 1.0, 1.0, 1.0, 1.0, 1.0, 1.0, 1.0, 1.0, 1.0, 1.0, 0.9917, 1.0, 1.0]): _vg.add([_i], _w, 'REPLACE')
_vg = ob_jummus.vertex_groups.new(name='Leg.L')
for _i, _w in zip([0, 1, 2, 3, 4, 5, 6, 7, 8, 9, 10, 11, 12, 13, 14, 15, 16, 17, 18, 19, 20, 21, 30, 31, 32, 33, 34, 35, 36, 37, 39, 40, 41, 42, 43, 44, 45, 46, 47, 51, 52, 53, 57, 58, 59, 63, 64, 65, 69], [0.0, 0.0, 0.0, 0.0, 0.0, 0.0, 0.0, 0.0, 0.0, 0.0, 0.0, 0.0, 0.0, 0.0, 0.0, 0.0, 0.0, 0.0, 0.0, 0.0, 0.0, 0.0, 0.0, 0.0, 0.0, 0.04055, 0.0, 0.0, 0.0, 0.0, 0.0, 0.0, 0.0, 0.268, 0.6917, 0.05134, 0.9927, 0.9609, 0.9935, 0.9999, 1.0, 1.0, 1.0, 1.0, 1.0, 1.0, 1.0, 1.0, 1.0]): _vg.add([_i], _w, 'REPLACE')
_vg = ob_jummus.vertex_groups.new(name='Leg.R')
for _i, _w in zip([0, 1, 2, 3, 4, 7, 8, 9, 10, 11, 12, 13, 14, 15, 16, 17, 18, 19, 20, 24, 25, 30, 31, 32, 33, 34, 35, 36, 37, 38, 39, 40, 41, 42, 43, 44, 48, 49, 50, 54, 55, 56, 60, 61, 62, 66, 67, 68, 70, 89, 90, 91, 92, 125, 126, 127, 128], [0.0, 0.0, 0.0, 0.0, 0.0, 0.0, 0.0, 0.0, 0.0, 0.0, 0.0, 0.0, 0.0, 0.0, 0.0, 0.0, 0.0, 0.0, 0.0, 0.0, 0.0, 0.0, 0.0, 0.0, 0.0, 0.0, 0.0, 0.0, 0.0, 0.0, 0.0, 0.0, 0.0, 0.2737, 0.0484, 0.6757, 0.9918, 0.9577, 0.9927, 1.0, 0.9997, 0.9999, 1.0, 0.9999, 1.0, 1.0, 0.9999, 1.0, 0.9999, 0.0, 0.0, 0.0, 0.0, 0.0, 0.0, 0.0, 0.0]): _vg.add([_i], _w, 'REPLACE')
_m = ob_jummus.modifiers.new('Armature', 'ARMATURE')
_m.object = ob_armature

# ---- collection membership
col_collection_1.objects.link(ob_armature)
col_collection_1.objects.link(ob_jummus)

# ---- scene / render settings (as saved in the file)
scene.frame_start = 1; scene.frame_end = 32; scene.frame_set(3)
scene.render.engine = 'BLENDER_EEVEE_NEXT'
scene.render.resolution_percentage = 50
scene.render.dither_intensity = 0.0
scene.cycles.use_denoising = False
scene.cycles.samples = 128
scene.cycles.sampling_pattern = 'TABULATED_SOBOL'
scene.cycles.use_adaptive_sampling = False
scene.cycles.use_light_tree = False
scene.cycles.blur_glossy = 0.0
scene.cycles.sample_clamp_indirect = 0.0
scene.view_settings.view_transform = 'Standard'
bpy.context.view_layer.update()

# ---- added for rendering (the .blend has no active camera and no usable light): camera, sun
cam_auto = bpy.data.cameras.new('AutoCamera')
cam_auto.lens = 50.0
cam_auto.sensor_width = 36.0
cam_auto.clip_end = 1000.0
ob_auto_camera = bpy.data.objects.new('AutoCamera', cam_auto)
scene.collection.objects.link(ob_auto_camera)
ob_auto_camera.location = (8.05322, -10.6392, 10.3971)
ob_auto_camera.rotation_euler = (1.09748, -7.21219e-08, 0.694738)
scene.camera = ob_auto_camera
light_auto_sun = bpy.data.lights.new('AutoSun', 'SUN')
light_auto_sun.energy = 3.0
light_auto_sun.angle = 0.0523599
ob_auto_sun = bpy.data.objects.new('AutoSun', light_auto_sun)
scene.collection.objects.link(ob_auto_sun)
ob_auto_sun.rotation_euler = (0.872665, 0.174533, 0.523599)
bpy.context.view_layer.update()
